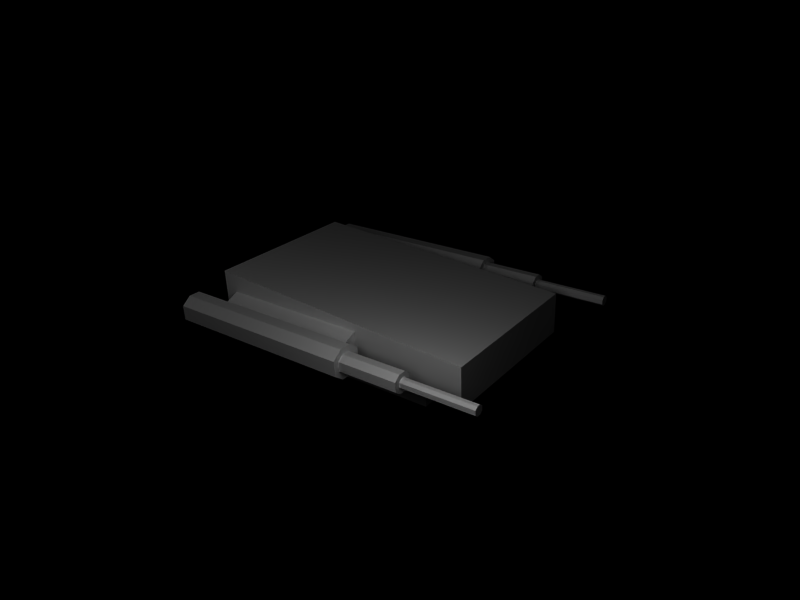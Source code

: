 # Source: WeaponTurret1b.blend  (saved by Blender 2.49.2; exported with 4.5.12 LTS)
import bpy
from mathutils import Matrix  # noqa: F401  (used for matrix-valued properties, if any)

bpy.ops.wm.read_factory_settings(use_empty=True)
scene = bpy.context.scene
scene.name = 'Scene'

# ---- collections
col_collection_1 = bpy.data.collections.new('Collection 1'); scene.collection.children.link(col_collection_1)

# ---- materials (node trees are filled in below, after node groups)
mat_material = bpy.data.materials.new('Material')
mat_material.alpha_threshold = 0.0
mat_material.specular_color = (0.0, 0.0, 0.0)
mat_material.roughness = 0.5
mat_material.line_color = (0.0, 0.0, 0.0, 1.0)

# ---- material node trees

# ---- world
world_world = bpy.data.worlds.new('World'); scene.world = world_world
world_world.color = (0.0, 0.0, 0.0)
world_world.use_sun_shadow = False
world_world.sun_shadow_jitter_overblur = 0.0
world_world.cycles.sampling_method = 'MANUAL'
world_world.cycles.sample_map_resolution = 256

# ---- cameras
cam_camera = bpy.data.cameras.new('Camera')
cam_camera.passepartout_alpha = 0.2
cam_camera.clip_end = 100.0
cam_camera.lens = 35.0
cam_camera.ortho_scale = 7.314
cam_camera.show_passepartout = False
cam_camera.show_safe_areas = True
cam_camera.dof.focus_distance = 0.0
cam_camera.dof.aperture_fstop = 128.0

# ---- lights
light_spot_002 = bpy.data.lights.new('Spot.002', 'POINT')
light_spot_002.transmission_factor = 0.0
light_spot_002.cutoff_distance = 30.0
light_spot_002.energy = 100.0
light_spot_002.shadow_buffer_clip_start = 1.001
light_spot_002.shadow_soft_size = 1.0
light_spot_002.shadow_maximum_resolution = 0.006
light_spot_002.use_absolute_resolution = True
light_spot_002.cycles.use_multiple_importance_sampling = False
light_spot_001 = bpy.data.lights.new('Spot.001', 'POINT')
light_spot_001.transmission_factor = 0.0
light_spot_001.cutoff_distance = 30.0
light_spot_001.energy = 100.0
light_spot_001.shadow_buffer_clip_start = 1.001
light_spot_001.shadow_soft_size = 1.0
light_spot_001.shadow_maximum_resolution = 0.006
light_spot_001.use_absolute_resolution = True
light_spot_001.cycles.use_multiple_importance_sampling = False
light_spot = bpy.data.lights.new('Spot', 'POINT')
light_spot.transmission_factor = 0.0
light_spot.cutoff_distance = 30.0
light_spot.energy = 100.0
light_spot.shadow_buffer_clip_start = 1.001
light_spot.shadow_soft_size = 1.0
light_spot.shadow_maximum_resolution = 0.006
light_spot.use_absolute_resolution = True
light_spot.cycles.use_multiple_importance_sampling = False

# ---- meshes
me_cube = bpy.data.meshes.new('Cube')
me_cube.from_pydata([(0.463, -1.286, 0.439), (0.463, 0.06147, 0.439), (0.463, 0.06147, -0.4216), (0.463, -1.286, -0.4216), (0.1802, 0.06147, -0.4216), (0.1802, -1.286, -0.4216), (0.1802, -1.286, 0.439), (0.1802, 0.06147, 0.439), (0.1802, -1.781, 0.6885), (0.1801, 0.5459, 0.6885), (0.1801, 0.5459, -0.6885), (0.1802, -1.781, -0.6885), (-0.33, -1.78, 0.6884), (-0.1636, 0.5458, 0.6885), (-0.1636, 0.5458, -0.6884), (-0.33, -1.78, -0.6885), (0.01689, -0.3871, -0.6885), (-0.1667, -0.3872, -0.6884), (0.01694, -1.663, -0.6885), (-0.1667, -1.663, -0.6885), (0.01689, -0.3871, 0.6884), (-0.1667, -0.3872, 0.6885), (0.01694, -1.663, 0.6884), (-0.1667, -1.663, 0.6884), (-0.03819, -0.3871, 0.818), (-0.03817, -1.663, 0.818), (-0.1116, -0.3872, 0.818), (-0.1116, -1.663, 0.818), (-0.03085, -0.3871, -0.818), (-0.03082, -1.663, -0.818), (-0.119, -0.3872, -0.818), (-0.119, -1.663, -0.818), (-0.136, -1.88, -0.818), (-0.136, -0.2542, -0.818), (-0.01359, -1.881, -0.818), (-0.01362, -0.2541, -0.818), (-0.1362, -0.2542, 0.818), (-0.1362, -1.88, 0.818), (-0.01381, -0.2541, 0.818), (-0.01377, -1.881, 0.818), (0.04749, -0.2541, 0.898), (0.04756, -1.881, 0.898), (-0.1973, -0.2542, 0.898), (-0.1973, -1.881, 0.898), (0.04753, -1.88, -0.898), (0.04747, -0.2541, -0.898), (-0.1973, -1.88, -0.898), (-0.1973, -0.2542, -0.898), (0.0475, -0.2541, 0.994), (-0.1973, -0.2542, 0.994), (0.04756, -1.881, 0.994), (-0.1973, -1.881, 0.994), (0.04746, -0.2541, -0.994), (-0.1974, -0.2542, -0.994), (0.04752, -1.88, -0.994), (-0.1974, -1.88, -0.994), (-0.01364, -0.2541, -1.074), (-0.01361, -1.88, -1.074), (-0.1361, -0.2542, -1.074), (-0.1361, -1.88, -1.074), (-0.01379, -0.2541, 1.074), (-0.01376, -1.881, 1.074), (-0.1362, -0.2542, 1.074), (-0.1362, -1.881, 1.074), (-0.03642, -0.2541, 1.027), (-0.1135, -0.2542, 1.027), (-0.152, -0.2542, 0.9763), (0.002189, -0.2541, 0.9762), (-0.152, -0.2542, 0.9158), (0.002187, -0.2541, 0.9158), (-0.1135, -0.2542, 0.8654), (-0.03643, -0.2541, 0.8653), (-0.0363, -0.2541, -1.027), (-0.1134, -0.2542, -1.027), (-0.152, -0.2542, -0.9762), (0.002193, -0.2541, -0.9762), (0.002197, -0.2541, -0.9158), (-0.152, -0.2542, -0.9157), (-0.1134, -0.2542, -0.8653), (-0.03629, -0.2541, -0.8654), (-0.1134, 0.2458, -0.8653), (-0.03629, 0.2459, -0.8654), (0.002197, 0.2459, -0.9158), (-0.152, 0.2458, -0.9157), (-0.152, 0.2458, -0.9762), (0.002193, 0.2459, -0.9762), (-0.0363, 0.2459, -1.027), (-0.1134, 0.2458, -1.027), (-0.1135, 0.2458, 0.8654), (-0.03643, 0.2459, 0.8653), (0.002187, 0.2459, 0.9158), (-0.152, 0.2458, 0.9158), (0.002189, 0.2459, 0.9762), (-0.152, 0.2458, 0.9763), (-0.03642, 0.2459, 1.027), (-0.1135, 0.2458, 1.027), (-0.05578, 0.2458, 0.9861), (-0.09416, 0.2458, 0.9862), (-0.1133, 0.2458, 0.9611), (-0.03656, 0.2458, 0.9611), (-0.1133, 0.2458, 0.931), (-0.03656, 0.2458, 0.931), (-0.09417, 0.2458, 0.9059), (-0.05578, 0.2458, 0.9059), (-0.05568, 0.2459, -0.9861), (-0.09407, 0.2458, -0.9861), (-0.1133, 0.2458, -0.961), (-0.03652, 0.2459, -0.9611), (-0.03652, 0.2459, -0.9309), (-0.1133, 0.2458, -0.9309), (-0.09406, 0.2458, -0.9058), (-0.05567, 0.2459, -0.9059), (-0.09406, 0.8458, -0.9058), (-0.05567, 0.8459, -0.9059), (-0.03652, 0.8459, -0.9309), (-0.1133, 0.8458, -0.9309), (-0.1133, 0.8458, -0.961), (-0.03652, 0.8459, -0.9611), (-0.05568, 0.8459, -0.9861), (-0.09407, 0.8458, -0.9861), (-0.09417, 0.8458, 0.9059), (-0.05578, 0.8458, 0.9059), (-0.03656, 0.8458, 0.931), (-0.1133, 0.8458, 0.931), (-0.03656, 0.8458, 0.9611), (-0.1133, 0.8458, 0.9611), (-0.05578, 0.8458, 0.9861), (-0.09416, 0.8458, 0.9862)], [], [(2, 3, 5, 4), (3, 0, 6, 5), (1, 2, 4, 7), (0, 1, 7, 6), (6, 7, 9, 8), (7, 4, 10, 9), (5, 6, 8, 11), (4, 5, 11, 10), (11, 8, 12, 15), (14, 15, 12, 13), (0, 3, 2, 1), (9, 10, 14, 13), (14, 10, 16, 17), (11, 15, 19, 18), (15, 14, 17, 19), (10, 11, 18, 16), (9, 13, 21, 20), (12, 8, 22, 23), (13, 12, 23, 21), (8, 9, 20, 22), (22, 20, 24, 25), (21, 23, 27, 26), (23, 22, 25, 27), (20, 21, 26, 24), (16, 18, 29, 28), (19, 17, 30, 31), (18, 19, 31, 29), (17, 16, 28, 30), (38, 40, 41, 39), (37, 43, 42, 36), (39, 41, 43, 37), (34, 44, 45, 35), (33, 47, 46, 32), (32, 46, 44, 34), (41, 50, 51, 43), (43, 51, 49, 42), (40, 48, 50, 41), (46, 55, 54, 44), (47, 53, 55, 46), (44, 54, 52, 45), (54, 57, 56, 52), (53, 58, 59, 55), (55, 59, 57, 54), (48, 60, 61, 50), (51, 63, 62, 49), (50, 61, 63, 51), (29, 31, 32, 34), (25, 39, 37, 27), (26, 27, 37, 36), (24, 38, 39, 25), (24, 26, 36, 38), (28, 35, 33, 30), (30, 33, 32, 31), (28, 29, 34, 35), (56, 57, 59, 58), (60, 62, 63, 61), (60, 64, 65, 62), (62, 65, 66, 49), (48, 67, 64, 60), (49, 66, 68, 42), (40, 69, 67, 48), (42, 68, 70, 36), (38, 71, 69, 40), (36, 70, 71, 38), (58, 73, 72, 56), (53, 74, 73, 58), (56, 72, 75, 52), (52, 75, 76, 45), (47, 77, 74, 53), (33, 78, 77, 47), (45, 76, 79, 35), (35, 79, 78, 33), (79, 81, 80, 78), (76, 82, 81, 79), (78, 80, 83, 77), (77, 83, 84, 74), (75, 85, 82, 76), (72, 86, 85, 75), (74, 84, 87, 73), (73, 87, 86, 72), (70, 88, 89, 71), (71, 89, 90, 69), (68, 91, 88, 70), (69, 90, 92, 67), (66, 93, 91, 68), (67, 92, 94, 64), (65, 95, 93, 66), (64, 94, 95, 65), (94, 96, 97, 95), (95, 97, 98, 93), (92, 99, 96, 94), (93, 98, 100, 91), (90, 101, 99, 92), (91, 100, 102, 88), (89, 103, 101, 90), (88, 102, 103, 89), (87, 105, 104, 86), (84, 106, 105, 87), (86, 104, 107, 85), (85, 107, 108, 82), (83, 109, 106, 84), (80, 110, 109, 83), (82, 108, 111, 81), (81, 111, 110, 80), (111, 113, 112, 110), (108, 114, 113, 111), (110, 112, 115, 109), (109, 115, 116, 106), (107, 117, 114, 108), (104, 118, 117, 107), (106, 116, 119, 105), (105, 119, 118, 104), (102, 120, 121, 103), (103, 121, 122, 101), (100, 123, 120, 102), (101, 122, 124, 99), (98, 125, 123, 100), (99, 124, 126, 96), (97, 127, 125, 98), (96, 126, 127, 97), (113, 114, 115, 112), (114, 117, 116, 115), (117, 118, 119, 116), (120, 123, 122, 121), (123, 125, 124, 122), (125, 127, 126, 124)])
_uv = me_cube.uv_layers.new(name='UVTex')
_uv.uv.foreach_set('vector', [0.3203, 0.877, 0.3203, 0.5723, 0.3867, 0.5723, 0.3867, 0.877, 0.7773, 0.03125, 0.9727, 0.03125, 0.9727, 0.09375, 0.7773, 0.09375, 0.582, 0.03125, 0.7773, 0.03125, 0.7773, 0.09375, 0.582, 0.09375, 0.2578, 0.5723, 0.2578, 0.877, 0.1914, 0.877, 0.1914, 0.5723, 0.1914, 0.5723, 0.1914, 0.877, 0.1328, 0.9863, 0.1328, 0.4609, 0.1914, 0.877, 0.3867, 0.877, 0.4453, 0.9883, 0.1328, 0.9863, 0.3867, 0.5723, 0.1914, 0.5723, 0.1328, 0.4609, 0.4453, 0.4609, 0.3867, 0.877, 0.3867, 0.5723, 0.4453, 0.4609, 0.4453, 0.9883, 0.5625, 0.3457, 0.8711, 0.3457, 0.8711, 0.4609, 0.5625, 0.4609, 0.5625, 0.9883, 0.5625, 0.4609, 0.8711, 0.4609, 0.8711, 0.9883, 0.4375, 0.4414, 0.2422, 0.4414, 0.2422, 0.1328, 0.4375, 0.1367, 0.8711, 0.2676, 0.5625, 0.2676, 0.5625, 0.1836, 0.8711, 0.1836, 0.5156, 0.9883, 0.4453, 0.9883, 0.4844, 0.7773, 0.5234, 0.7773, 0.4453, 0.4609, 0.5625, 0.4609, 0.5234, 0.4883, 0.4844, 0.4883, 0.5625, 0.4609, 0.5625, 0.9883, 0.5234, 0.7773, 0.5234, 0.4883, 0.4453, 0.9883, 0.4453, 0.4609, 0.4844, 0.4883, 0.4844, 0.7773, 0.9883, 0.9883, 0.8789, 0.9883, 0.8848, 0.7773, 0.9434, 0.7773, 0.8711, 0.4609, 0.998, 0.4609, 0.957, 0.4883, 0.9102, 0.4883, 0.8711, 0.9883, 0.8711, 0.4609, 0.9102, 0.4883, 0.9102, 0.7773, 1.0, 0.4609, 1.0, 0.9883, 0.9551, 0.7773, 0.9551, 0.4883, 0.9727, 0.4336, 0.9727, 0.1445, 0.9414, 0.1445, 0.9414, 0.4336, 0.9297, 0.4336, 0.9297, 0.1445, 0.8984, 0.1445, 0.8984, 0.4336, 0.9102, 0.4883, 0.9492, 0.4883, 0.9375, 0.5156, 0.9219, 0.5156, 0.9492, 0.7773, 0.9102, 0.7773, 0.9219, 0.7461, 0.9375, 0.7461, 0.4961, 0.1445, 0.4961, 0.4336, 0.4648, 0.4336, 0.4648, 0.1445, 0.5391, 0.1445, 0.5391, 0.4336, 0.5078, 0.4336, 0.5078, 0.1445, 0.4844, 0.4883, 0.5234, 0.4883, 0.5117, 0.5156, 0.4961, 0.5156, 0.5234, 0.7773, 0.4844, 0.7773, 0.4961, 0.7461, 0.5117, 0.7461, 0.01562, 0.03125, 0.03516, 0.03125, 0.03516, 0.4023, 0.01562, 0.4023, 0.1562, 0.03125, 0.1367, 0.03125, 0.1367, 0.4023, 0.1562, 0.4023, 0.3555, 0.04688, 0.375, 0.03125, 0.375, 0.08984, 0.3555, 0.07422, 0.01562, 0.4023, 0.03516, 0.4023, 0.03516, 0.03125, 0.01562, 0.03125, 0.1562, 0.4023, 0.1367, 0.4023, 0.1367, 0.03125, 0.1562, 0.03125, 0.4141, 0.07422, 0.3945, 0.08984, 0.3945, 0.03125, 0.4141, 0.04688, 0.375, 0.03125, 0.3945, 0.03125, 0.3945, 0.08984, 0.375, 0.08984, 0.1152, 0.03125, 0.1348, 0.03125, 0.1348, 0.4023, 0.1152, 0.4023, 0.03516, 0.03125, 0.05469, 0.03125, 0.05469, 0.4023, 0.03516, 0.4023, 0.3945, 0.08984, 0.375, 0.08984, 0.375, 0.03125, 0.3945, 0.03125, 0.1367, 0.4023, 0.1172, 0.4023, 0.1172, 0.03125, 0.1367, 0.03125, 0.03516, 0.4023, 0.05469, 0.4023, 0.05469, 0.03125, 0.03516, 0.03125, 0.05469, 0.4023, 0.07422, 0.4023, 0.07422, 0.03125, 0.05469, 0.03125, 0.1172, 0.4023, 0.09766, 0.4023, 0.09766, 0.03125, 0.1172, 0.03125, 0.375, 0.08984, 0.3555, 0.07422, 0.3555, 0.04688, 0.375, 0.03125, 0.05469, 0.03125, 0.07422, 0.03125, 0.07422, 0.4023, 0.05469, 0.4023, 0.1172, 0.03125, 0.09766, 0.03125, 0.09766, 0.4023, 0.1172, 0.4023, 0.3945, 0.03125, 0.4141, 0.04688, 0.4141, 0.07422, 0.3945, 0.08984, 0.1797, 0.3555, 0.1641, 0.3555, 0.1562, 0.4023, 0.1875, 0.4023, 0.1641, 0.3555, 0.1562, 0.4023, 0.1875, 0.4023, 0.1797, 0.3555, 0.1797, 0.0625, 0.1797, 0.3555, 0.1875, 0.4023, 0.1875, 0.03125, 0.1641, 0.0625, 0.1562, 0.03125, 0.1562, 0.4023, 0.1641, 0.3555, 0.1641, 0.0625, 0.1797, 0.0625, 0.1875, 0.03125, 0.1562, 0.03125, 0.1797, 0.0625, 0.1875, 0.03125, 0.1562, 0.03125, 0.1641, 0.0625, 0.1641, 0.0625, 0.1562, 0.03125, 0.1562, 0.4023, 0.1641, 0.3555, 0.1797, 0.0625, 0.1797, 0.3555, 0.1875, 0.4023, 0.1875, 0.03125, 0.0957, 0.03125, 0.0957, 0.4023, 0.07227, 0.4023, 0.07227, 0.03125, 0.07422, 0.4023, 0.09766, 0.4023, 0.09766, 0.03125, 0.07422, 0.03125, 0.4375, 0.04297, 0.4492, 0.05078, 0.4492, 0.06641, 0.4375, 0.07422, 0.4375, 0.07422, 0.4492, 0.06641, 0.4609, 0.07812, 0.4531, 0.08984, 0.4531, 0.02734, 0.4609, 0.03906, 0.4492, 0.05078, 0.4375, 0.04297, 0.4531, 0.08984, 0.4609, 0.07812, 0.4766, 0.07812, 0.4844, 0.08984, 0.4844, 0.02734, 0.4766, 0.03906, 0.4609, 0.03906, 0.4531, 0.02734, 0.4844, 0.08984, 0.4766, 0.07812, 0.4883, 0.06641, 0.5, 0.07422, 0.5, 0.04297, 0.4883, 0.05078, 0.4766, 0.03906, 0.4844, 0.02734, 0.5, 0.07422, 0.4883, 0.06641, 0.4883, 0.05078, 0.5, 0.04297, 0.4375, 0.07422, 0.4492, 0.06641, 0.4492, 0.05078, 0.4375, 0.04297, 0.4531, 0.08984, 0.4609, 0.07812, 0.4492, 0.06641, 0.4375, 0.07422, 0.4375, 0.04297, 0.4492, 0.05078, 0.4609, 0.03906, 0.4531, 0.02734, 0.4531, 0.02734, 0.4609, 0.03906, 0.4766, 0.03906, 0.4844, 0.02734, 0.4844, 0.08984, 0.4766, 0.07812, 0.4609, 0.07812, 0.4531, 0.08984, 0.5, 0.07422, 0.4883, 0.06641, 0.4766, 0.07812, 0.4844, 0.08984, 0.4844, 0.02734, 0.4766, 0.03906, 0.4883, 0.05078, 0.5, 0.04297, 0.5, 0.04297, 0.4883, 0.05078, 0.4883, 0.06641, 0.5, 0.07422, 0.1074, 0.4258, 0.1074, 0.5391, 0.0957, 0.5391, 0.0957, 0.4258, 0.02539, 0.5391, 0.02539, 0.4258, 0.01367, 0.4258, 0.01367, 0.5391, 0.0957, 0.4258, 0.0957, 0.5391, 0.08398, 0.5391, 0.08398, 0.4258, 0.08398, 0.4258, 0.08398, 0.5391, 0.07227, 0.5391, 0.07227, 0.4258, 0.02734, 0.5391, 0.02734, 0.4258, 0.03906, 0.4258, 0.03906, 0.5391, 0.04883, 0.5391, 0.04883, 0.4258, 0.03711, 0.4258, 0.03711, 0.5391, 0.07227, 0.4258, 0.07227, 0.5391, 0.06055, 0.5391, 0.06055, 0.4258, 0.05078, 0.5391, 0.05078, 0.4258, 0.0625, 0.4258, 0.0625, 0.5391, 0.0957, 0.5391, 0.0957, 0.4258, 0.1074, 0.4258, 0.1074, 0.5391, 0.01367, 0.5391, 0.01367, 0.4258, 0.02539, 0.4258, 0.02539, 0.5391, 0.08398, 0.4258, 0.08398, 0.5391, 0.0957, 0.5391, 0.0957, 0.4258, 0.03906, 0.5391, 0.03906, 0.4258, 0.02734, 0.4258, 0.02734, 0.5391, 0.07227, 0.4258, 0.07227, 0.5391, 0.08398, 0.5391, 0.08398, 0.4258, 0.03711, 0.5391, 0.03711, 0.4258, 0.04883, 0.4258, 0.04883, 0.5391, 0.06055, 0.4258, 0.06055, 0.5391, 0.07227, 0.5391, 0.07227, 0.4258, 0.04883, 0.4258, 0.04883, 0.5391, 0.06055, 0.5391, 0.06055, 0.4258, 0.4492, 0.05078, 0.4609, 0.05469, 0.4609, 0.0625, 0.4492, 0.06641, 0.4492, 0.06641, 0.4609, 0.0625, 0.4648, 0.06641, 0.4609, 0.07812, 0.4609, 0.03906, 0.4648, 0.05078, 0.4609, 0.05469, 0.4492, 0.05078, 0.4609, 0.07812, 0.4648, 0.06641, 0.4727, 0.06641, 0.4766, 0.07812, 0.4766, 0.03906, 0.4727, 0.05078, 0.4648, 0.05078, 0.4609, 0.03906, 0.4766, 0.07812, 0.4727, 0.06641, 0.4766, 0.0625, 0.4883, 0.06641, 0.4883, 0.05078, 0.4766, 0.05469, 0.4727, 0.05078, 0.4766, 0.03906, 0.4883, 0.06641, 0.4766, 0.0625, 0.4766, 0.05469, 0.4883, 0.05078, 0.4492, 0.05078, 0.4609, 0.05469, 0.4609, 0.0625, 0.4492, 0.06641, 0.4609, 0.03906, 0.4648, 0.05078, 0.4609, 0.05469, 0.4492, 0.05078, 0.4492, 0.06641, 0.4609, 0.0625, 0.4648, 0.06641, 0.4609, 0.07812, 0.4609, 0.07812, 0.4648, 0.06641, 0.4727, 0.06641, 0.4766, 0.07812, 0.4766, 0.03906, 0.4727, 0.05078, 0.4648, 0.05078, 0.4609, 0.03906, 0.4883, 0.05078, 0.4766, 0.05469, 0.4727, 0.05078, 0.4766, 0.03906, 0.4766, 0.07812, 0.4727, 0.06641, 0.4766, 0.0625, 0.4883, 0.06641, 0.4883, 0.06641, 0.4766, 0.0625, 0.4766, 0.05469, 0.4883, 0.05078, 0.09375, 0.5625, 0.09375, 0.6992, 0.08594, 0.6992, 0.08594, 0.5625, 0.03125, 0.6992, 0.03125, 0.5625, 0.03906, 0.5625, 0.03906, 0.6992, 0.08594, 0.5625, 0.08594, 0.6992, 0.07812, 0.6992, 0.07812, 0.5625, 0.07812, 0.5625, 0.07812, 0.6992, 0.07031, 0.6992, 0.07031, 0.5625, 0.03906, 0.6992, 0.03906, 0.5625, 0.04688, 0.5625, 0.04688, 0.6992, 0.04688, 0.6992, 0.04688, 0.5625, 0.05469, 0.5625, 0.05469, 0.6992, 0.07031, 0.5625, 0.07031, 0.6992, 0.0625, 0.6992, 0.0625, 0.5625, 0.05469, 0.6992, 0.05469, 0.5625, 0.0625, 0.5625, 0.0625, 0.6992, 0.08594, 0.6992, 0.08594, 0.5625, 0.09375, 0.5625, 0.09375, 0.6992, 0.03125, 0.6992, 0.03125, 0.5625, 0.03906, 0.5625, 0.03906, 0.6992, 0.08594, 0.5625, 0.08594, 0.6992, 0.07812, 0.6992, 0.07812, 0.5625, 0.03906, 0.6992, 0.03906, 0.5625, 0.04688, 0.5625, 0.04688, 0.6992, 0.07812, 0.5625, 0.07812, 0.6992, 0.07031, 0.6992, 0.07031, 0.5625, 0.04688, 0.6992, 0.04688, 0.5625, 0.05469, 0.5625, 0.05469, 0.6992, 0.07031, 0.5625, 0.07031, 0.6992, 0.0625, 0.6992, 0.0625, 0.5625, 0.0625, 0.5625, 0.0625, 0.6992, 0.05469, 0.6992, 0.05469, 0.5625, 0.4766, 0.0625, 0.4727, 0.06641, 0.4727, 0.05078, 0.4766, 0.05469, 0.4727, 0.06641, 0.4648, 0.06641, 0.4648, 0.05078, 0.4727, 0.05078, 0.4648, 0.06641, 0.4609, 0.0625, 0.4609, 0.05469, 0.4648, 0.05078, 0.4766, 0.0625, 0.4727, 0.06641, 0.4727, 0.05078, 0.4766, 0.05469, 0.4727, 0.06641, 0.4648, 0.06641, 0.4648, 0.05078, 0.4727, 0.05078, 0.4648, 0.06641, 0.4609, 0.0625, 0.4609, 0.05469, 0.4648, 0.05078])
me_cube.materials.append(mat_material)
me_cube.use_remesh_preserve_volume = False
me_cube.use_remesh_preserve_attributes = False
me_cube.use_mirror_vertex_groups = False
me_cube.update()

# ---- objects
ob_lamp_002 = bpy.data.objects.new('Lamp.002', light_spot_002)
ob_lamp_001 = bpy.data.objects.new('Lamp.001', light_spot_001)
ob_cube = bpy.data.objects.new('Cube', me_cube)
ob_lamp = bpy.data.objects.new('Lamp', light_spot)
ob_camera = bpy.data.objects.new('Camera', cam_camera)

# ---- transforms, parenting, visibility, modifiers, constraints
ob_lamp_002.location = (2.049, 0.8928, 2.716)
ob_lamp_002.rotation_euler = (0.6503, 0.05522, 1.866)
ob_lamp_002.lock_rotations_4d = False
ob_lamp_002.empty_display_type = 'ARROWS'
ob_lamp_002.color = (0.0, 0.0, 0.0, 0.0)
ob_lamp_002.lineart.crease_threshold = 0.0
ob_lamp_001.location = (3.109, -3.286, 4.04)
ob_lamp_001.rotation_euler = (0.6503, 0.05522, 1.866)
ob_lamp_001.lock_rotations_4d = False
ob_lamp_001.empty_display_type = 'ARROWS'
ob_lamp_001.color = (0.0, 0.0, 0.0, 0.0)
ob_lamp_001.lineart.crease_threshold = 0.0
ob_cube.location = (0.0, 0.0, 1.114)
ob_cube.rotation_euler = (-0.0, 1.571, -0.0)
ob_cube.lock_rotations_4d = False
ob_cube.empty_display_type = 'ARROWS'
ob_cube.color = (0.0, 0.0, 0.0, 1.0)
ob_cube.lineart.crease_threshold = 0.0
ob_lamp.location = (-5.282, 3.05, 5.904)
ob_lamp.rotation_euler = (0.6503, 0.05522, 1.866)
ob_lamp.lock_rotations_4d = False
ob_lamp.empty_display_type = 'ARROWS'
ob_lamp.color = (0.0, 0.0, 0.0, 0.0)
ob_lamp.lineart.crease_threshold = 0.0
ob_camera.location = (4.459, 3.012, 3.945)
ob_camera.rotation_euler = (1.124, 0.03718, 2.219)
ob_camera.lock_rotations_4d = False
ob_camera.empty_display_type = 'ARROWS'
ob_camera.color = (0.0, 0.0, 0.0, 0.0)
ob_camera.display_type = 'WIRE'
ob_camera.lineart.crease_threshold = 0.0

# ---- collection membership
col_collection_1.objects.link(ob_lamp_002)
col_collection_1.objects.link(ob_lamp_001)
col_collection_1.objects.link(ob_cube)
col_collection_1.objects.link(ob_lamp)
col_collection_1.objects.link(ob_camera)

# ---- scene / render settings (as saved in the file)
scene.camera = ob_camera
scene.frame_start = 1; scene.frame_end = 250; scene.frame_set(3)
scene.render.engine = 'BLENDER_EEVEE_NEXT'
scene.render.image_settings.file_format = 'JPEG'
scene.render.image_settings.color_mode = 'RGB'
scene.render.image_settings.compression = 90
scene.render.resolution_x = 800
scene.render.resolution_y = 600
scene.render.pixel_aspect_x = 100.0
scene.render.pixel_aspect_y = 100.0
scene.render.fps = 25
scene.render.dither_intensity = 0.0
scene.render.use_compositing = False
scene.render.use_sequencer = False
scene.render.bake_margin = 2
scene.render.bake_bias = 0.0
scene.render.use_stamp_time = False
scene.render.use_stamp_date = False
scene.render.use_stamp_frame = False
scene.render.use_stamp_camera = False
scene.render.use_stamp_scene = False
scene.render.use_stamp_filename = False
scene.render.use_stamp_render_time = False
scene.render.stamp_font_size = 0
scene.cycles.use_denoising = False
scene.cycles.samples = 10
scene.cycles.sampling_pattern = 'TABULATED_SOBOL'
scene.cycles.light_sampling_threshold = 0.0
scene.cycles.use_adaptive_sampling = False
scene.cycles.use_light_tree = False
scene.cycles.blur_glossy = 0.0
scene.cycles.volume_bounces = 1
scene.cycles.pixel_filter_type = 'GAUSSIAN'
scene.cycles.sample_clamp_indirect = 0.0
scene.view_settings.view_transform = 'Raw'
bpy.context.view_layer.update()
